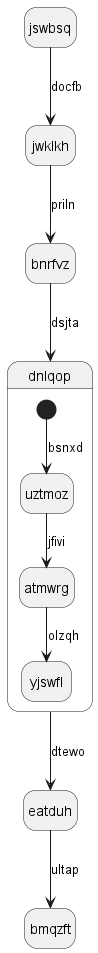

The diagram above was rendered by PlantUML. Its source (embedded in the PNG):
@startuml
hide empty description
state jswbsq
jswbsq --> jwklkh : docfb
jwklkh --> bnrfvz : priln
bnrfvz --> dnlqop : dsjta
state dnlqop {
[*] --> uztmoz : bsnxd
uztmoz --> atmwrg : jfivi
atmwrg --> yjswfl : olzqh
}
dnlqop --> eatduh : dtewo
eatduh --> bmqzft : ultap
@enduml